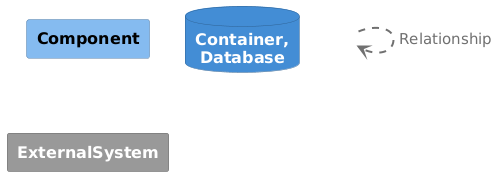

The diagram above was rendered by PlantUML. Its source (embedded in the PNG):
@startuml
set separator none

skinparam {
  shadowing false
  arrowFontSize 15
  defaultTextAlignment center
  wrapWidth 100
  maxMessageSize 100
}
hide stereotype

skinparam rectangle<<_transparent>> {
  BorderColor transparent
  BackgroundColor transparent
  FontColor transparent
}

skinparam rectangle<<1>> {
  BackgroundColor #85bbf0
  FontColor #000000
  BorderColor #5d82a8
}
rectangle "==Component" <<1>>

skinparam database<<2>> {
  BackgroundColor #438dd5
  FontColor #ffffff
  BorderColor #2e6295
}
database "==Container, Database" <<2>>

skinparam rectangle<<3>> {
  BackgroundColor #999999
  FontColor #ffffff
  BorderColor #6b6b6b
}
rectangle "==ExternalSystem" <<3>>

rectangle "." <<_transparent>> as 4
4 .[#707070,thickness=2].> 4 : "<color:#707070>Relationship"


@enduml